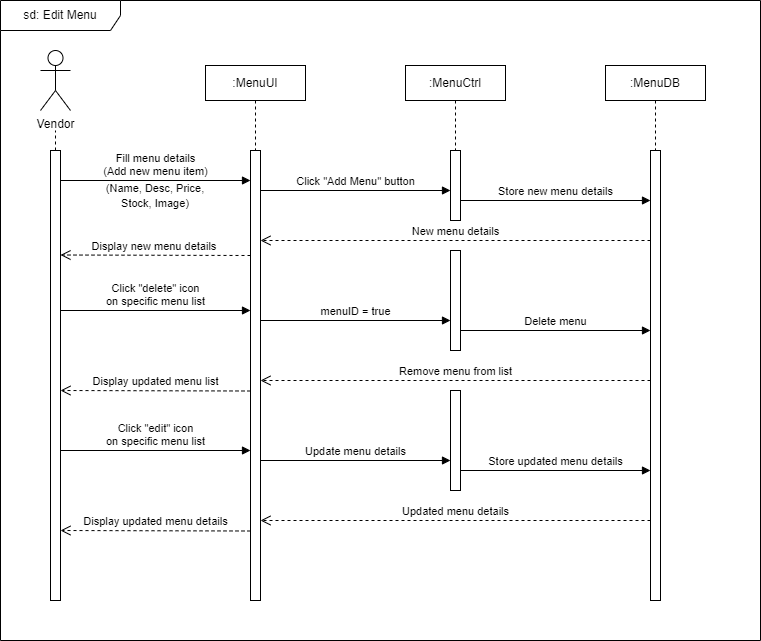

The diagram above was exported from draw.io. Its source (the exported page's mxGraphModel, read from the mxfile embedded in the PNG):
<mxGraphModel dx="1048" dy="1724" grid="1" gridSize="10" guides="1" tooltips="1" connect="1" arrows="1" fold="1" page="1" pageScale="1" pageWidth="850" pageHeight="1100" background="#FFFFFF" math="0" shadow="0">
  <root>
    <mxCell id="0" />
    <mxCell id="1" parent="0" />
    <mxCell id="z_YxBMVd6ClwUc8XA3jM-4" value="sd: Edit Menu" style="shape=umlFrame;whiteSpace=wrap;html=1;pointerEvents=0;width=120;height=30;movable=1;resizable=1;rotatable=1;deletable=1;editable=1;locked=0;connectable=1;" parent="1" vertex="1">
      <mxGeometry x="40" y="-1080" width="760" height="640" as="geometry" />
    </mxCell>
    <mxCell id="z_YxBMVd6ClwUc8XA3jM-8" value="" style="html=1;points=[[0,0,0,0,5],[0,1,0,0,-5],[1,0,0,0,5],[1,1,0,0,-5]];perimeter=orthogonalPerimeter;outlineConnect=0;targetShapes=umlLifeline;portConstraint=eastwest;newEdgeStyle={&quot;curved&quot;:0,&quot;rounded&quot;:0};" parent="1" vertex="1">
      <mxGeometry x="290" y="-930" width="10" height="450" as="geometry" />
    </mxCell>
    <mxCell id="z_YxBMVd6ClwUc8XA3jM-9" value="Fill menu details &lt;br&gt;(Add new menu item)" style="html=1;verticalAlign=bottom;endArrow=block;curved=0;rounded=0;" parent="1" target="z_YxBMVd6ClwUc8XA3jM-8" edge="1">
      <mxGeometry x="0.0028" relative="1" as="geometry">
        <mxPoint x="100" y="-900" as="sourcePoint" />
        <mxPoint x="270" y="-900" as="targetPoint" />
        <mxPoint as="offset" />
      </mxGeometry>
    </mxCell>
    <mxCell id="z_YxBMVd6ClwUc8XA3jM-10" value="New menu details" style="html=1;verticalAlign=bottom;endArrow=open;dashed=1;endSize=8;curved=0;rounded=0;" parent="1" edge="1">
      <mxGeometry x="0.0009" relative="1" as="geometry">
        <mxPoint x="300" y="-840" as="targetPoint" />
        <mxPoint x="690" y="-840" as="sourcePoint" />
        <mxPoint as="offset" />
      </mxGeometry>
    </mxCell>
    <mxCell id="z_YxBMVd6ClwUc8XA3jM-20" value="" style="html=1;points=[[0,0,0,0,5],[0,1,0,0,-5],[1,0,0,0,5],[1,1,0,0,-5]];perimeter=orthogonalPerimeter;outlineConnect=0;targetShapes=umlLifeline;portConstraint=eastwest;newEdgeStyle={&quot;curved&quot;:0,&quot;rounded&quot;:0};" parent="1" vertex="1">
      <mxGeometry x="490" y="-930" width="10" height="70" as="geometry" />
    </mxCell>
    <mxCell id="z_YxBMVd6ClwUc8XA3jM-21" value="" style="html=1;points=[[0,0,0,0,5],[0,1,0,0,-5],[1,0,0,0,5],[1,1,0,0,-5]];perimeter=orthogonalPerimeter;outlineConnect=0;targetShapes=umlLifeline;portConstraint=eastwest;newEdgeStyle={&quot;curved&quot;:0,&quot;rounded&quot;:0};" parent="1" vertex="1">
      <mxGeometry x="690" y="-930" width="10" height="450" as="geometry" />
    </mxCell>
    <mxCell id="z_YxBMVd6ClwUc8XA3jM-23" value="" style="html=1;points=[[0,0,0,0,5],[0,1,0,0,-5],[1,0,0,0,5],[1,1,0,0,-5]];perimeter=orthogonalPerimeter;outlineConnect=0;targetShapes=umlLifeline;portConstraint=eastwest;newEdgeStyle={&quot;curved&quot;:0,&quot;rounded&quot;:0};" parent="1" vertex="1">
      <mxGeometry x="90" y="-930" width="10" height="450" as="geometry" />
    </mxCell>
    <mxCell id="z_YxBMVd6ClwUc8XA3jM-24" value="&lt;font style=&quot;font-size: 11px;&quot;&gt;(Name, Desc, Price, &lt;br&gt;Stock, Image)&lt;/font&gt;" style="text;html=1;strokeColor=none;fillColor=none;align=center;verticalAlign=middle;whiteSpace=wrap;rounded=0;" parent="1" vertex="1">
      <mxGeometry x="120" y="-900" width="150" height="30" as="geometry" />
    </mxCell>
    <mxCell id="z_YxBMVd6ClwUc8XA3jM-25" value="Click &quot;Add Menu&quot; button" style="html=1;verticalAlign=bottom;endArrow=block;curved=0;rounded=0;" parent="1" target="z_YxBMVd6ClwUc8XA3jM-20" edge="1">
      <mxGeometry x="0.0045" relative="1" as="geometry">
        <mxPoint x="300" y="-890" as="sourcePoint" />
        <mxPoint x="470" y="-890" as="targetPoint" />
        <mxPoint as="offset" />
      </mxGeometry>
    </mxCell>
    <mxCell id="z_YxBMVd6ClwUc8XA3jM-27" value="Click &quot;delete&quot; icon&lt;br&gt;on specific menu list" style="html=1;verticalAlign=bottom;endArrow=block;curved=0;rounded=0;" parent="1" edge="1">
      <mxGeometry relative="1" as="geometry">
        <mxPoint x="100" y="-770" as="sourcePoint" />
        <mxPoint x="290" y="-770" as="targetPoint" />
        <mxPoint as="offset" />
      </mxGeometry>
    </mxCell>
    <mxCell id="z_YxBMVd6ClwUc8XA3jM-28" value="Store new menu details" style="html=1;verticalAlign=bottom;endArrow=block;curved=0;rounded=0;" parent="1" edge="1">
      <mxGeometry x="0.0018" relative="1" as="geometry">
        <mxPoint x="500" y="-880" as="sourcePoint" />
        <mxPoint x="690" y="-880" as="targetPoint" />
        <mxPoint as="offset" />
      </mxGeometry>
    </mxCell>
    <mxCell id="z_YxBMVd6ClwUc8XA3jM-29" value="Display new menu details&amp;nbsp;" style="html=1;verticalAlign=bottom;endArrow=open;dashed=1;endSize=8;curved=0;rounded=0;" parent="1" edge="1">
      <mxGeometry relative="1" as="geometry">
        <mxPoint x="100" y="-825.5" as="targetPoint" />
        <mxPoint x="290" y="-825" as="sourcePoint" />
        <mxPoint as="offset" />
      </mxGeometry>
    </mxCell>
    <mxCell id="z_YxBMVd6ClwUc8XA3jM-31" value="" style="html=1;points=[[0,0,0,0,5],[0,1,0,0,-5],[1,0,0,0,5],[1,1,0,0,-5]];perimeter=orthogonalPerimeter;outlineConnect=0;targetShapes=umlLifeline;portConstraint=eastwest;newEdgeStyle={&quot;curved&quot;:0,&quot;rounded&quot;:0};" parent="1" vertex="1">
      <mxGeometry x="490" y="-830" width="10" height="100" as="geometry" />
    </mxCell>
    <mxCell id="z_YxBMVd6ClwUc8XA3jM-32" value="menuID = true" style="html=1;verticalAlign=bottom;endArrow=block;curved=0;rounded=0;" parent="1" edge="1">
      <mxGeometry x="0.0018" relative="1" as="geometry">
        <mxPoint x="300" y="-760" as="sourcePoint" />
        <mxPoint x="490" y="-760" as="targetPoint" />
        <mxPoint as="offset" />
      </mxGeometry>
    </mxCell>
    <mxCell id="z_YxBMVd6ClwUc8XA3jM-33" value="Delete menu" style="html=1;verticalAlign=bottom;endArrow=block;curved=0;rounded=0;" parent="1" edge="1">
      <mxGeometry x="0.0018" relative="1" as="geometry">
        <mxPoint x="500" y="-750" as="sourcePoint" />
        <mxPoint x="690" y="-750" as="targetPoint" />
        <mxPoint as="offset" />
      </mxGeometry>
    </mxCell>
    <mxCell id="z_YxBMVd6ClwUc8XA3jM-35" value="Remove menu from list" style="html=1;verticalAlign=bottom;endArrow=open;dashed=1;endSize=8;curved=0;rounded=0;" parent="1" edge="1">
      <mxGeometry relative="1" as="geometry">
        <mxPoint x="300" y="-700" as="targetPoint" />
        <mxPoint x="690" y="-700" as="sourcePoint" />
        <mxPoint as="offset" />
      </mxGeometry>
    </mxCell>
    <mxCell id="z_YxBMVd6ClwUc8XA3jM-36" value="Display updated menu list" style="html=1;verticalAlign=bottom;endArrow=open;dashed=1;endSize=8;curved=0;rounded=0;" parent="1" edge="1">
      <mxGeometry relative="1" as="geometry">
        <mxPoint x="100" y="-690" as="targetPoint" />
        <mxPoint x="290" y="-689.5" as="sourcePoint" />
        <mxPoint as="offset" />
      </mxGeometry>
    </mxCell>
    <mxCell id="z_YxBMVd6ClwUc8XA3jM-37" value=":MenuUI" style="shape=umlLifeline;perimeter=lifelinePerimeter;whiteSpace=wrap;html=1;container=1;dropTarget=0;collapsible=0;recursiveResize=0;outlineConnect=0;portConstraint=eastwest;newEdgeStyle={&quot;curved&quot;:0,&quot;rounded&quot;:0};size=35;" parent="1" vertex="1">
      <mxGeometry x="245" y="-1015" width="100" height="85" as="geometry" />
    </mxCell>
    <mxCell id="z_YxBMVd6ClwUc8XA3jM-38" value=":MenuCtrl" style="shape=umlLifeline;perimeter=lifelinePerimeter;whiteSpace=wrap;html=1;container=1;dropTarget=0;collapsible=0;recursiveResize=0;outlineConnect=0;portConstraint=eastwest;newEdgeStyle={&quot;curved&quot;:0,&quot;rounded&quot;:0};size=35;" parent="1" vertex="1">
      <mxGeometry x="445" y="-1015" width="100" height="85" as="geometry" />
    </mxCell>
    <mxCell id="z_YxBMVd6ClwUc8XA3jM-39" value=":MenuDB" style="shape=umlLifeline;perimeter=lifelinePerimeter;whiteSpace=wrap;html=1;container=1;dropTarget=0;collapsible=0;recursiveResize=0;outlineConnect=0;portConstraint=eastwest;newEdgeStyle={&quot;curved&quot;:0,&quot;rounded&quot;:0};size=35;" parent="1" vertex="1">
      <mxGeometry x="645" y="-1015" width="100" height="85" as="geometry" />
    </mxCell>
    <mxCell id="z_YxBMVd6ClwUc8XA3jM-40" value="Vendor" style="shape=umlActor;verticalLabelPosition=bottom;verticalAlign=top;html=1;" parent="1" vertex="1">
      <mxGeometry x="80" y="-1030" width="30" height="60" as="geometry" />
    </mxCell>
    <mxCell id="z_YxBMVd6ClwUc8XA3jM-43" value="" style="endArrow=none;dashed=1;html=1;rounded=0;" parent="1" edge="1">
      <mxGeometry width="50" height="50" relative="1" as="geometry">
        <mxPoint x="95" y="-930" as="sourcePoint" />
        <mxPoint x="95" y="-950" as="targetPoint" />
        <Array as="points">
          <mxPoint x="95" y="-940" />
        </Array>
      </mxGeometry>
    </mxCell>
    <mxCell id="z_YxBMVd6ClwUc8XA3jM-44" value="Click &quot;edit&quot; icon&lt;br&gt;on specific menu list" style="html=1;verticalAlign=bottom;endArrow=block;curved=0;rounded=0;" parent="1" edge="1">
      <mxGeometry relative="1" as="geometry">
        <mxPoint x="100" y="-630" as="sourcePoint" />
        <mxPoint x="290" y="-630" as="targetPoint" />
        <mxPoint as="offset" />
      </mxGeometry>
    </mxCell>
    <mxCell id="z_YxBMVd6ClwUc8XA3jM-45" value="" style="html=1;points=[[0,0,0,0,5],[0,1,0,0,-5],[1,0,0,0,5],[1,1,0,0,-5]];perimeter=orthogonalPerimeter;outlineConnect=0;targetShapes=umlLifeline;portConstraint=eastwest;newEdgeStyle={&quot;curved&quot;:0,&quot;rounded&quot;:0};" parent="1" vertex="1">
      <mxGeometry x="490" y="-690" width="10" height="100" as="geometry" />
    </mxCell>
    <mxCell id="z_YxBMVd6ClwUc8XA3jM-46" value="Update menu details" style="html=1;verticalAlign=bottom;endArrow=block;curved=0;rounded=0;" parent="1" edge="1">
      <mxGeometry x="0.0018" relative="1" as="geometry">
        <mxPoint x="300" y="-620" as="sourcePoint" />
        <mxPoint x="490" y="-620" as="targetPoint" />
        <mxPoint as="offset" />
      </mxGeometry>
    </mxCell>
    <mxCell id="z_YxBMVd6ClwUc8XA3jM-47" value="Store updated menu details" style="html=1;verticalAlign=bottom;endArrow=block;curved=0;rounded=0;" parent="1" edge="1">
      <mxGeometry x="0.0018" relative="1" as="geometry">
        <mxPoint x="500" y="-610" as="sourcePoint" />
        <mxPoint x="690" y="-610" as="targetPoint" />
        <mxPoint as="offset" />
      </mxGeometry>
    </mxCell>
    <mxCell id="z_YxBMVd6ClwUc8XA3jM-48" value="Updated menu details" style="html=1;verticalAlign=bottom;endArrow=open;dashed=1;endSize=8;curved=0;rounded=0;" parent="1" edge="1">
      <mxGeometry relative="1" as="geometry">
        <mxPoint x="300" y="-560" as="targetPoint" />
        <mxPoint x="690" y="-560" as="sourcePoint" />
        <mxPoint as="offset" />
      </mxGeometry>
    </mxCell>
    <mxCell id="z_YxBMVd6ClwUc8XA3jM-49" value="Display updated menu details" style="html=1;verticalAlign=bottom;endArrow=open;dashed=1;endSize=8;curved=0;rounded=0;" parent="1" edge="1">
      <mxGeometry relative="1" as="geometry">
        <mxPoint x="100" y="-550" as="targetPoint" />
        <mxPoint x="290" y="-549.5" as="sourcePoint" />
        <mxPoint as="offset" />
      </mxGeometry>
    </mxCell>
  </root>
</mxGraphModel>